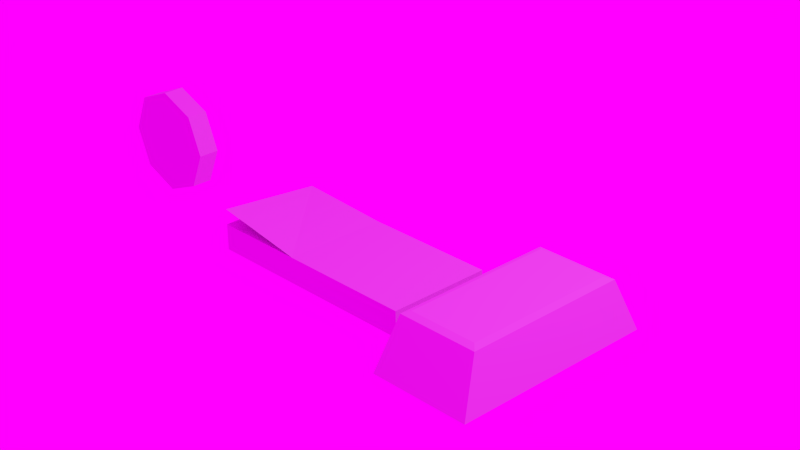 # Source: money.blend  (saved by Blender 2.78.0; exported with 4.5.12 LTS)
import bpy
from mathutils import Matrix  # noqa: F401  (used for matrix-valued properties, if any)

bpy.ops.wm.read_factory_settings(use_empty=True)
scene = bpy.context.scene
scene.name = 'Scene'

# ---- collections
col_collection_1 = bpy.data.collections.new('Collection 1'); scene.collection.children.link(col_collection_1)

# ---- materials (node trees are filled in below, after node groups)
mat_material_002 = bpy.data.materials.new('Material.002')
mat_material_002.alpha_threshold = 0.0
mat_material_002.use_transparent_shadow = False
mat_material_002.roughness = 0.5
mat_material_001 = bpy.data.materials.new('Material.001')
mat_material_001.alpha_threshold = 0.0
mat_material_001.use_transparent_shadow = False
mat_material_001.roughness = 0.5
mat_material = bpy.data.materials.new('Material')
mat_material.alpha_threshold = 0.0
mat_material.use_transparent_shadow = False
mat_material.roughness = 0.5
mat_material.line_color = (0.0, 0.0, 0.0, 1.0)

# ---- material node trees

# ---- world
world_world = bpy.data.worlds.new('World'); scene.world = world_world
world_world.color = (1.0, 0.0, 1.0)
world_world.use_sun_shadow = False
world_world.sun_shadow_jitter_overblur = 0.0
world_world.cycles.sampling_method = 'NONE'
world_world.cycles.sample_map_resolution = 256

# ---- cameras
cam_camera = bpy.data.cameras.new('Camera')
cam_camera.clip_end = 100.0
cam_camera.lens = 64.19
cam_camera.sensor_width = 32.0
cam_camera.sensor_height = 18.0
cam_camera.ortho_scale = 7.314
cam_camera.dof.focus_distance = 0.0
cam_camera.dof.aperture_fstop = 128.0

# ---- lights
light_lamp = bpy.data.lights.new('Lamp', 'POINT')
light_lamp.transmission_factor = 0.0
light_lamp.cutoff_distance = 30.0
light_lamp.energy = 100.0
light_lamp.shadow_buffer_clip_start = 1.001
light_lamp.shadow_soft_size = 0.1
light_lamp.shadow_maximum_resolution = 0.006
light_lamp.use_absolute_resolution = True
light_lamp.cycles.use_multiple_importance_sampling = False

# ---- meshes
me_goldbullion = bpy.data.meshes.new('goldbullion')
me_goldbullion.from_pydata([(-0.9, -0.8, 0.05), (-0.77, -0.59, 0.47), (-0.9, 0.8, 0.05), (-0.77, 0.59, 0.47), (-0.1, -0.8, 0.05), (-0.23, -0.59, 0.47), (-0.1, 0.8, 0.05), (-0.23, 0.59, 0.47), (-0.82, -0.64, 0.45), (-0.82, 0.64, 0.45), (-0.18, 0.64, 0.45), (-0.18, -0.64, 0.45)], [], [(8, 9, 2, 0), (9, 10, 6, 2), (10, 11, 4, 6), (11, 8, 0, 4), (0, 2, 6, 4), (5, 7, 3, 1), (1, 3, 9, 8), (3, 7, 10, 9), (7, 5, 11, 10), (5, 1, 8, 11)])
_uv = me_goldbullion.uv_layers.new(name='UVMap')
_uv.uv.foreach_set('vector', [0.1094, 0.9844, 0.7188, 0.9844, 0.7969, 0.7812, 0.01562, 0.7812, 0.7812, 0.4531, 0.7812, 0.7656, 0.9844, 0.8125, 0.9844, 0.4062, 0.7188, 0.9844, 0.1094, 0.9844, 0.01562, 0.7812, 0.7969, 0.7812, 0.7812, 0.7656, 0.7812, 0.4531, 0.9844, 0.4062, 0.9844, 0.8125, 0.01562, 0.01562, 0.8125, 0.01562, 0.8125, 0.4219, 0.01562, 0.4219, 0.04688, 0.4688, 0.625, 0.4688, 0.625, 0.7188, 0.04688, 0.7188, 0.04688, 0.7188, 0.625, 0.7188, 0.6562, 0.75, 0.01562, 0.75, 0.625, 0.7188, 0.625, 0.4688, 0.6562, 0.4375, 0.6562, 0.75, 0.625, 0.4688, 0.04688, 0.4688, 0.01562, 0.4375, 0.6562, 0.4375, 0.04688, 0.4688, 0.04688, 0.7188, 0.01562, 0.75, 0.01562, 0.4375])
me_goldbullion.materials.append(mat_material_002)
me_goldbullion.use_remesh_preserve_volume = False
me_goldbullion.use_remesh_preserve_attributes = False
me_goldbullion.use_mirror_vertex_groups = False
me_goldbullion.update()
me_coin = bpy.data.meshes.new('coin')
me_coin.from_pydata([(-3.129e-08, 0.08, 0.85), (-3.129e-08, -0.08, 0.85), (0.2828, 0.08, 0.7328), (0.2828, -0.08, 0.7328), (0.4, 0.08, 0.45), (0.4, -0.08, 0.45), (0.2828, 0.08, 0.1672), (0.2828, -0.08, 0.1672), (-6.626e-08, 0.08, 0.05), (-6.626e-08, -0.08, 0.05), (-0.2828, 0.08, 0.1672), (-0.2828, -0.08, 0.1672), (-0.4, 0.08, 0.45), (-0.4, -0.08, 0.45), (-0.2828, 0.08, 0.7328), (-0.2828, -0.08, 0.7328)], [], [(0, 1, 3, 2), (2, 3, 5, 4), (4, 5, 7, 6), (6, 7, 9, 8), (8, 9, 11, 10), (10, 11, 13, 12), (3, 1, 15, 13, 11, 9, 7, 5), (14, 15, 1, 0), (12, 13, 15, 14), (0, 2, 4, 6, 8, 10, 12, 14)])
_uv = me_coin.uv_layers.new(name='UVMap')
_uv.uv.foreach_set('vector', [0.5, 0.5, 0.5, 0.5625, 0.25, 0.5625, 0.25, 0.5, 0.25, 0.5, 0.25, 0.5625, 0.0, 0.5625, 0.0, 0.5, 0.0, 0.5, 0.0, 0.4375, 0.25, 0.4375, 0.25, 0.5, 0.25, 0.5, 0.25, 0.4375, 0.5, 0.4375, 0.5, 0.5, 0.5, 0.5, 0.5, 0.4375, 0.75, 0.4375, 0.75, 0.5, 0.75, 0.5, 0.75, 0.4375, 1.0, 0.4375, 1.0, 0.5, 0.7812, 0.9219, 0.5, 0.9844, 0.2188, 0.9219, 0.09375, 0.7812, 0.2188, 0.6406, 0.5, 0.5781, 0.7812, 0.6406, 0.9062, 0.7812, 0.75, 0.5, 0.75, 0.5625, 0.5, 0.5625, 0.5, 0.5, 1.0, 0.5, 1.0, 0.5625, 0.75, 0.5625, 0.75, 0.5, 0.5, 0.4062, 0.2188, 0.3438, 0.09375, 0.2031, 0.2188, 0.0625, 0.5, 0.0, 0.7812, 0.0625, 0.9062, 0.2031, 0.7812, 0.3438])
me_coin.materials.append(mat_material_001)
me_coin.use_remesh_preserve_volume = False
me_coin.use_remesh_preserve_attributes = False
me_coin.use_mirror_vertex_groups = False
me_coin.update()
me_cash = bpy.data.meshes.new('cash')
me_cash.from_pydata([(0.88, 0.4, 0.05), (0.88, -0.4, 0.05), (-0.88, -0.4, 0.05), (-0.88, 0.4, 0.05), (0.88, 0.4, 0.25), (0.88, -0.4, 0.25), (-0.88, -0.4, 0.25), (-0.88, 0.4, 0.25), (-0.88, -0.4, 0.37), (-0.16, -0.4, 0.25), (-0.88, 0.4, 0.29), (-0.16, 0.4, 0.25)], [], [(0, 1, 2, 3), (4, 7, 6, 5), (0, 4, 5, 1), (1, 5, 6, 2), (2, 6, 7, 3), (4, 0, 3, 7), (8, 9, 10), (9, 11, 10)])
_uv = me_cash.uv_layers.new(name='UVMap')
_uv.uv.foreach_set('vector', [0.03125, 0.4062, 0.03125, 0.03125, 0.8438, 0.03125, 0.8438, 0.4062, 0.8438, 0.9688, 0.03125, 0.9688, 0.03125, 0.5938, 0.8438, 0.5938, 0.8594, 0.5, 0.9688, 0.5, 0.9688, 0.9062, 0.8594, 0.9062, 0.8438, 0.4375, 0.8438, 0.5469, 0.03125, 0.5469, 0.03125, 0.4375, 0.9688, 0.5, 0.8594, 0.5, 0.8594, 0.1094, 0.9688, 0.1094, 0.8438, 0.4375, 0.8438, 0.5469, 0.03125, 0.5469, 0.03125, 0.4375, 0.03125, 0.5938, 0.3594, 0.5938, 0.03125, 0.9688, 0.3594, 0.5938, 0.3594, 0.9688, 0.03125, 0.9688])
me_cash.materials.append(mat_material)
me_cash.use_remesh_preserve_volume = False
me_cash.use_remesh_preserve_attributes = False
me_cash.use_mirror_vertex_groups = False
me_cash.update()

# ---- objects
ob_goldbullion = bpy.data.objects.new('goldbullion', me_goldbullion)
ob_coin = bpy.data.objects.new('coin', me_coin)
ob_cash = bpy.data.objects.new('cash', me_cash)
ob_lamp = bpy.data.objects.new('Lamp', light_lamp)
ob_camera = bpy.data.objects.new('Camera', cam_camera)

# ---- transforms, parenting, visibility, modifiers, constraints
ob_goldbullion.location = (2.0, 0.0, 0.0)
ob_goldbullion.lineart.crease_threshold = 0.0
ob_coin.location = (-2.0, 0.0, 0.0)
ob_coin.lineart.crease_threshold = 0.0
ob_cash.location = (0.0, 0.0, 0.0)
ob_cash.lock_rotations_4d = False
ob_cash.empty_display_type = 'ARROWS'
ob_cash.lineart.crease_threshold = 0.0
ob_lamp.location = (4.076, 1.005, 5.904)
ob_lamp.rotation_euler = (0.6503, 0.05522, 1.866)
ob_lamp.lock_rotations_4d = False
ob_lamp.empty_display_type = 'ARROWS'
ob_lamp.color = (0.0, 0.0, 0.0, 0.0)
ob_lamp.lineart.crease_threshold = 0.0
ob_camera.location = (7.481, -6.508, 5.344)
ob_camera.rotation_euler = (1.109, 0.01082, 0.8149)
ob_camera.lock_rotations_4d = False
ob_camera.empty_display_type = 'ARROWS'
ob_camera.color = (0.0, 0.0, 0.0, 0.0)
ob_camera.display_type = 'WIRE'
ob_camera.lineart.crease_threshold = 0.0

# ---- collection membership
col_collection_1.objects.link(ob_goldbullion)
col_collection_1.objects.link(ob_coin)
col_collection_1.objects.link(ob_cash)
col_collection_1.objects.link(ob_lamp)
col_collection_1.objects.link(ob_camera)

# ---- scene / render settings (as saved in the file)
scene.camera = ob_camera
scene.frame_start = 1; scene.frame_end = 250; scene.frame_set(1)
scene.render.engine = 'BLENDER_EEVEE_NEXT'
scene.render.resolution_percentage = 50
scene.render.dither_intensity = 0.0
scene.cycles.use_denoising = False
scene.cycles.samples = 10
scene.cycles.sampling_pattern = 'TABULATED_SOBOL'
scene.cycles.light_sampling_threshold = 0.0
scene.cycles.use_adaptive_sampling = False
scene.cycles.use_light_tree = False
scene.cycles.blur_glossy = 0.0
scene.cycles.pixel_filter_type = 'GAUSSIAN'
scene.cycles.sample_clamp_indirect = 0.0
scene.view_settings.view_transform = 'Standard'
bpy.context.view_layer.update()
